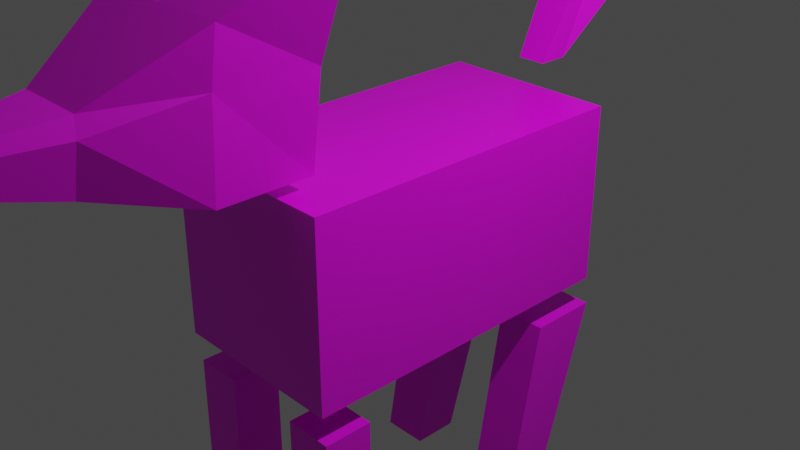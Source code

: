 # Source: Lobenchi.blend  (saved by Blender 2.83.18; exported with 4.5.12 LTS)
import bpy
from mathutils import Matrix  # noqa: F401  (used for matrix-valued properties, if any)

bpy.ops.wm.read_factory_settings(use_empty=True)
scene = bpy.context.scene
scene.name = 'Scene'

# ---- collections
col_collection = bpy.data.collections.new('Collection'); scene.collection.children.link(col_collection)

# ---- images (referenced by path relative to the original .blend; pixels are not part of the script)
import os
ASSET_DIR = os.environ.get("B2B_ASSET_DIR", "")  # directory of the original .blend (textures are referenced by path, not embedded)
HERE = os.path.dirname(os.path.abspath(__file__))  # packed textures are extracted next to this script under _unpacked/

def load_image(name, relpath, width, height, colorspace="sRGB"):
    """Load a texture the original file referenced (path relative to the .blend, or extracted next to this script)."""
    p = next((c for c in (os.path.join(HERE, relpath), os.path.join(ASSET_DIR, relpath)) if relpath and os.path.exists(c)), "")
    if p:
        img = bpy.data.images.load(p, check_existing=True)
        img.name = name
    else:  # same state as the original file: an image datablock whose file is absent (Cycles renders it pink)
        img = bpy.data.images.new(name, width, height)
        img.source = "FILE"
        img.filepath = "//" + (relpath or name)
    img.colorspace_settings.name = colorspace
    return img
img_pechini = load_image('pechini', 'pechini_lobo.png', 1024, 1024, 'sRGB')
img_blanquito_png = load_image('Blanquito.png', 'Blanquito.png', 1024, 1024, 'sRGB')
img_cabecita_lobo = load_image('cabecita_lobo', 'cabecita_lobo.png', 1024, 1024, 'sRGB')

# ---- materials (node trees are filled in below, after node groups)
mat_pechito_mat = bpy.data.materials.new('Pechito_mat')
mat_pechito_mat.alpha_threshold = 0.0
mat_pechito_mat.use_transparent_shadow = False
mat_pechito_mat.line_color = (0.0, 0.0, 0.0, 1.0)
mat_blanquito_mat = bpy.data.materials.new('Blanquito_Mat')
mat_blanquito_mat.use_transparent_shadow = False
mat_cabecita_mat = bpy.data.materials.new('Cabecita_mat')
mat_cabecita_mat.use_transparent_shadow = False

# ---- material node trees
mat_pechito_mat.use_nodes = True; mat_pechito_mat.node_tree.nodes.clear()
_N = mat_pechito_mat.node_tree.nodes; _L = mat_pechito_mat.node_tree.links
n0 = _N.new('ShaderNodeOutputMaterial'); n0.name = 'Material Output'; n0.location = (300, 300)
n1 = _N.new('ShaderNodeBsdfPrincipled'); n1.name = 'Principled BSDF'; n1.location = (10, 300)
n1.distribution = 'GGX'
n1.subsurface_method = 'BURLEY'
n1.inputs[2].default_value = 0.4
n1.inputs[3].default_value = 1.45
n1.inputs[27].default_value = (0.0, 0.0, 0.0, 1.0)
n1.inputs[28].default_value = 1.0
n2 = _N.new('ShaderNodeTexImage'); n2.name = 'Image Texture'; n2.location = (-280, 280)
n2.image = img_pechini
_L.new(n1.outputs[0], n0.inputs[0])
_L.new(n2.outputs[0], n1.inputs[0])
n0.is_active_output = True
mat_blanquito_mat.use_nodes = True; mat_blanquito_mat.node_tree.nodes.clear()
_N = mat_blanquito_mat.node_tree.nodes; _L = mat_blanquito_mat.node_tree.links
n0 = _N.new('ShaderNodeBsdfPrincipled'); n0.name = 'Principled BSDF'; n0.location = (10, 300)
n0.distribution = 'GGX'
n0.subsurface_method = 'BURLEY'
n0.inputs[3].default_value = 1.45
n0.inputs[27].default_value = (0.0, 0.0, 0.0, 1.0)
n0.inputs[28].default_value = 1.0
n1 = _N.new('ShaderNodeOutputMaterial'); n1.name = 'Material Output'; n1.location = (300, 300)
n2 = _N.new('ShaderNodeTexImage'); n2.name = 'Image Texture'; n2.location = (-280, 280)
n2.image = img_blanquito_png
_L.new(n0.outputs[0], n1.inputs[0])
_L.new(n2.outputs[0], n0.inputs[0])
n1.is_active_output = True
mat_cabecita_mat.use_nodes = True; mat_cabecita_mat.node_tree.nodes.clear()
_N = mat_cabecita_mat.node_tree.nodes; _L = mat_cabecita_mat.node_tree.links
n0 = _N.new('ShaderNodeBsdfPrincipled'); n0.name = 'Principled BSDF'; n0.location = (10, 300)
n0.distribution = 'GGX'
n0.subsurface_method = 'BURLEY'
n0.inputs[3].default_value = 1.45
n0.inputs[27].default_value = (0.0, 0.0, 0.0, 1.0)
n0.inputs[28].default_value = 1.0
n1 = _N.new('ShaderNodeOutputMaterial'); n1.name = 'Material Output'; n1.location = (300, 300)
n2 = _N.new('ShaderNodeTexImage'); n2.name = 'Image Texture'; n2.location = (-280, 280)
n2.image = img_cabecita_lobo
_L.new(n0.outputs[0], n1.inputs[0])
_L.new(n2.outputs[0], n0.inputs[0])
n1.is_active_output = True

# ---- world
world_world = bpy.data.worlds.new('World'); scene.world = world_world
world_world.use_nodes = True; world_world.node_tree.nodes.clear()
_N = world_world.node_tree.nodes; _L = world_world.node_tree.links
n0 = _N.new('ShaderNodeOutputWorld'); n0.name = 'World Output'; n0.location = (300, 300)
n1 = _N.new('ShaderNodeBackground'); n1.name = 'Background'; n1.location = (10, 300)
n1.inputs[0].default_value = (0.05088, 0.05088, 0.05088, 1.0)
_L.new(n1.outputs[0], n0.inputs[0])
n0.is_active_output = True
world_world.color = (0.05088, 0.05088, 0.05088)
world_world.use_sun_shadow = False
world_world.sun_shadow_jitter_overblur = 0.0

# ---- cameras
cam_camera = bpy.data.cameras.new('Camera')
cam_camera.clip_end = 100.0
cam_camera.ortho_scale = 7.314

# ---- lights
light_light = bpy.data.lights.new('Light', 'POINT')
light_light.transmission_factor = 0.0
light_light.energy = 1000.0
light_light.shadow_soft_size = 0.1
light_light.shadow_maximum_resolution = 0.006
light_light.use_absolute_resolution = True

# ---- meshes
me_cube = bpy.data.meshes.new('Cube')
me_cube.from_pydata([(1.0, 1.0, 1.0), (1.0, 1.0, -1.0), (1.0, -1.0, 1.0), (1.0, -1.0, -1.0), (-1.0, 1.0, 1.0), (-1.0, 1.0, -1.0), (-1.0, -1.0, 1.0), (-1.0, -1.0, -1.0)], [], [(0, 4, 6, 2), (3, 2, 6, 7), (7, 6, 4, 5), (5, 1, 3, 7), (1, 0, 2, 3), (5, 4, 0, 1)])
_uv = me_cube.uv_layers.new(name='UVMap')
_uv.uv.foreach_set('vector', [0.625, 0.5, 0.875, 0.5, 0.875, 0.75, 0.625, 0.75, 0.375, 0.75, 0.625, 0.75, 0.625, 1.0, 0.375, 1.0, 0.375, 0.0, 0.625, 0.0, 0.625, 0.25, 0.375, 0.25, 0.125, 0.5, 0.375, 0.5, 0.375, 0.75, 0.125, 0.75, 0.375, 0.5, 0.625, 0.5, 0.625, 0.75, 0.375, 0.75, 0.375, 0.25, 0.625, 0.25, 0.625, 0.5, 0.375, 0.5])
me_cube.materials.append(mat_pechito_mat)
me_cube.use_remesh_preserve_volume = False
me_cube.use_remesh_preserve_attributes = False
me_cube.use_mirror_vertex_groups = False
me_cube.update()
me_cube_001 = bpy.data.meshes.new('Cube.001')
me_cube_001.from_pydata([(-1.0, -1.0, -1.0), (-1.0, -1.0, 1.0), (-1.0, 1.0, -1.0), (-1.0, 1.0, 1.0), (1.0, -1.0, -1.0), (1.0, -1.0, 1.0), (1.0, 1.0, -1.0), (1.0, 1.0, 1.0)], [], [(0, 1, 3, 2), (2, 3, 7, 6), (6, 7, 5, 4), (4, 5, 1, 0), (2, 6, 4, 0), (7, 3, 1, 5)])
_uv = me_cube_001.uv_layers.new(name='UVMap')
_uv.uv.foreach_set('vector', [0.375, 0.0, 0.625, 0.0, 0.625, 0.25, 0.375, 0.25, 0.375, 0.25, 0.625, 0.25, 0.625, 0.5, 0.375, 0.5, 0.375, 0.5, 0.625, 0.5, 0.625, 0.75, 0.375, 0.75, 0.375, 0.75, 0.625, 0.75, 0.625, 1.0, 0.375, 1.0, 0.125, 0.5, 0.375, 0.5, 0.375, 0.75, 0.125, 0.75, 0.625, 0.5, 0.875, 0.5, 0.875, 0.75, 0.625, 0.75])
me_cube_001.materials.append(mat_blanquito_mat)
me_cube_001.use_remesh_fix_poles = True
me_cube_001.use_remesh_preserve_attributes = False
me_cube_001.use_mirror_vertex_groups = False
me_cube_001.update()
me_cube_002 = bpy.data.meshes.new('Cube.002')
me_cube_002.from_pydata([(-1.0, -1.0, -1.0), (-1.0, -1.0, 1.0), (-1.0, 1.0, -1.0), (-1.0, 1.0, 1.0), (1.0, -1.0, -1.0), (1.0, -1.0, 1.0), (1.0, 1.0, -1.0), (1.0, 1.0, 1.0)], [], [(0, 1, 3, 2), (2, 3, 7, 6), (6, 7, 5, 4), (4, 5, 1, 0), (2, 6, 4, 0), (7, 3, 1, 5)])
_uv = me_cube_002.uv_layers.new(name='UVMap')
_uv.uv.foreach_set('vector', [0.375, 0.0, 0.625, 0.0, 0.625, 0.25, 0.375, 0.25, 0.375, 0.25, 0.625, 0.25, 0.625, 0.5, 0.375, 0.5, 0.375, 0.5, 0.625, 0.5, 0.625, 0.75, 0.375, 0.75, 0.375, 0.75, 0.625, 0.75, 0.625, 1.0, 0.375, 1.0, 0.125, 0.5, 0.375, 0.5, 0.375, 0.75, 0.125, 0.75, 0.625, 0.5, 0.875, 0.5, 0.875, 0.75, 0.625, 0.75])
me_cube_002.materials.append(mat_blanquito_mat)
me_cube_002.use_remesh_fix_poles = True
me_cube_002.use_remesh_preserve_attributes = False
me_cube_002.use_mirror_vertex_groups = False
me_cube_002.update()
me_cube_003 = bpy.data.meshes.new('Cube.003')
me_cube_003.from_pydata([(-1.0, -2.907, -1.0), (-1.029, -1.471, 1.0), (-1.0, -0.9065, -1.0), (-1.029, 1.471, 1.0), (1.0, -2.907, -1.0), (1.029, -1.471, 1.0), (1.0, -0.9065, -1.0), (1.029, 1.471, 1.0)], [], [(0, 1, 3, 2), (2, 3, 7, 6), (6, 7, 5, 4), (4, 5, 1, 0), (2, 6, 4, 0), (7, 3, 1, 5)])
_uv = me_cube_003.uv_layers.new(name='UVMap')
_uv.uv.foreach_set('vector', [0.375, 0.0, 0.625, 0.0, 0.625, 0.25, 0.375, 0.25, 0.375, 0.25, 0.625, 0.25, 0.625, 0.5, 0.375, 0.5, 0.375, 0.5, 0.625, 0.5, 0.625, 0.75, 0.375, 0.75, 0.375, 0.75, 0.625, 0.75, 0.625, 1.0, 0.375, 1.0, 0.125, 0.5, 0.375, 0.5, 0.375, 0.75, 0.125, 0.75, 0.625, 0.5, 0.875, 0.5, 0.875, 0.75, 0.625, 0.75])
me_cube_003.materials.append(mat_blanquito_mat)
me_cube_003.use_remesh_fix_poles = True
me_cube_003.use_remesh_preserve_attributes = False
me_cube_003.use_mirror_vertex_groups = False
me_cube_003.update()
me_cube_005 = bpy.data.meshes.new('Cube.005')
me_cube_005.from_pydata([(-1.0, -2.907, -1.0), (-1.029, -1.471, 1.0), (-1.0, -0.9065, -1.0), (-1.029, 1.471, 1.0), (1.0, -2.907, -1.0), (1.029, -1.471, 1.0), (1.0, -0.9065, -1.0), (1.029, 1.471, 1.0)], [], [(0, 1, 3, 2), (2, 3, 7, 6), (6, 7, 5, 4), (4, 5, 1, 0), (2, 6, 4, 0), (7, 3, 1, 5)])
_uv = me_cube_005.uv_layers.new(name='UVMap')
_uv.uv.foreach_set('vector', [0.375, 0.0, 0.625, 0.0, 0.625, 0.25, 0.375, 0.25, 0.375, 0.25, 0.625, 0.25, 0.625, 0.5, 0.375, 0.5, 0.375, 0.5, 0.625, 0.5, 0.625, 0.75, 0.375, 0.75, 0.375, 0.75, 0.625, 0.75, 0.625, 1.0, 0.375, 1.0, 0.125, 0.5, 0.375, 0.5, 0.375, 0.75, 0.125, 0.75, 0.625, 0.5, 0.875, 0.5, 0.875, 0.75, 0.625, 0.75])
me_cube_005.materials.append(mat_blanquito_mat)
me_cube_005.use_remesh_fix_poles = True
me_cube_005.use_remesh_preserve_attributes = False
me_cube_005.use_mirror_vertex_groups = False
me_cube_005.update()
me_cube_006 = bpy.data.meshes.new('Cube.006')
me_cube_006.from_pydata([(-0.2525, -0.9952, -0.7206), (-0.3683, -0.9694, 0.002848), (-0.6005, 1.0, -1.0), (-1.181, 1.0, 1.102), (0.2525, -0.9952, -0.7206), (0.3683, -0.9694, 0.002848), (0.6005, 1.0, -1.0), (1.181, 1.0, 1.102), (-0.6005, 0.0, -1.0), (-0.4036, -0.9952, -0.1899), (-0.7672, 0.01257, 0.5627), (-0.7409, 1.0, 0.0), (-1.599e-09, 1.0, -1.0), (0.0, 1.0, 0.7958), (0.7409, 1.0, 0.0), (0.6005, 0.0, -1.0), (0.7672, 0.01257, 0.5627), (0.4036, -0.9952, -0.1899), (-4.106e-09, -0.9952, -0.7206), (-3.441e-09, -0.9694, 0.002848), (-1.45e-09, 0.01257, 0.5627), (-1.599e-09, 0.0, -1.0), (0.6722, 0.0, 0.0), (-1.45e-09, 1.0, 0.0), (-0.6722, 0.0, 0.0), (-0.2737, -1.627, -0.193), (-0.2498, -1.61, -0.06228), (0.2737, -1.627, -0.193), (0.1712, -1.627, -0.5529), (-2.692e-09, -1.627, -0.5529), (-2.241e-09, -1.61, -0.06228), (-0.1712, -1.627, -0.5529), (0.2498, -1.61, -0.06228), (-2.558e-09, -1.627, -0.193)], [], [(24, 10, 3, 11), (23, 13, 7, 14), (22, 16, 5, 17), (4, 17, 27, 28), (21, 15, 4, 18), (20, 10, 1, 19), (16, 20, 19, 5), (7, 13, 20, 16), (13, 3, 10, 20), (8, 21, 18, 0), (2, 12, 21, 8), (12, 6, 15, 21), (19, 1, 26, 30), (0, 18, 29, 31), (9, 0, 31, 25), (15, 22, 17, 4), (6, 14, 22, 15), (14, 7, 16, 22), (12, 23, 14, 6), (2, 11, 23, 12), (11, 3, 13, 23), (8, 24, 11, 2), (0, 9, 24, 8), (9, 1, 10, 24), (33, 30, 26, 25), (29, 33, 25, 31), (28, 27, 33, 29), (27, 32, 30, 33), (5, 19, 30, 32), (1, 9, 25, 26), (17, 5, 32, 27), (18, 4, 28, 29)])
_uv = me_cube_006.uv_layers.new(name='UVMap')
_uv.uv.foreach_set('vector', [0.5, 0.125, 0.625, 0.125, 0.625, 0.25, 0.5, 0.25, 0.5, 0.375, 0.625, 0.375, 0.625, 0.5, 0.5, 0.5, 0.5, 0.625, 0.625, 0.625, 0.625, 0.75, 0.5, 0.75, 0.375, 0.75, 0.5, 0.75, 0.5, 0.75, 0.375, 0.75, 0.25, 0.625, 0.375, 0.625, 0.375, 0.75, 0.25, 0.75, 0.75, 0.625, 0.875, 0.625, 0.875, 0.75, 0.75, 0.75, 0.625, 0.625, 0.75, 0.625, 0.75, 0.75, 0.625, 0.75, 0.625, 0.5, 0.75, 0.5, 0.75, 0.625, 0.625, 0.625, 0.75, 0.5, 0.875, 0.5, 0.875, 0.625, 0.75, 0.625, 0.125, 0.625, 0.25, 0.625, 0.25, 0.75, 0.125, 0.75, 0.125, 0.5, 0.25, 0.5, 0.25, 0.625, 0.125, 0.625, 0.25, 0.5, 0.375, 0.5, 0.375, 0.625, 0.25, 0.625, 0.75, 0.75, 0.875, 0.75, 0.875, 0.75, 0.75, 0.75, 0.125, 0.75, 0.25, 0.75, 0.25, 0.75, 0.125, 0.75, 0.5, 0.0, 0.375, 0.0, 0.375, 0.0, 0.5, 0.0, 0.375, 0.625, 0.5, 0.625, 0.5, 0.75, 0.375, 0.75, 0.375, 0.5, 0.5, 0.5, 0.5, 0.625, 0.375, 0.625, 0.5, 0.5, 0.625, 0.5, 0.625, 0.625, 0.5, 0.625, 0.375, 0.375, 0.5, 0.375, 0.5, 0.5, 0.375, 0.5, 0.375, 0.25, 0.5, 0.25, 0.5, 0.375, 0.375, 0.375, 0.5, 0.25, 0.625, 0.25, 0.625, 0.375, 0.5, 0.375, 0.375, 0.125, 0.5, 0.125, 0.5, 0.25, 0.375, 0.25, 0.375, 0.0, 0.5, 0.0, 0.5, 0.125, 0.375, 0.125, 0.5, 0.0, 0.625, 0.0, 0.625, 0.125, 0.5, 0.125, 0.5, 0.875, 0.625, 0.875, 0.625, 1.0, 0.5, 1.0, 0.375, 0.875, 0.5, 0.875, 0.5, 1.0, 0.375, 1.0, 0.375, 0.75, 0.5, 0.75, 0.5, 0.875, 0.375, 0.875, 0.5, 0.75, 0.625, 0.75, 0.625, 0.875, 0.5, 0.875, 0.625, 0.75, 0.75, 0.75, 0.75, 0.75, 0.625, 0.75, 0.625, 0.0, 0.5, 0.0, 0.5, 0.0, 0.625, 0.0, 0.5, 0.75, 0.625, 0.75, 0.625, 0.75, 0.5, 0.75, 0.25, 0.75, 0.375, 0.75, 0.375, 0.75, 0.25, 0.75])
me_cube_006.materials.append(mat_cabecita_mat)
me_cube_006.use_remesh_fix_poles = True
me_cube_006.use_remesh_preserve_attributes = False
me_cube_006.use_mirror_vertex_groups = False
me_cube_006.update()
me_cube_007 = bpy.data.meshes.new('Cube.007')
me_cube_007.from_pydata([(-0.4383, -1.0, -1.0), (-0.7791, 2.014, 0.9182), (-0.4499, -0.1495, -1.0), (-1.921, 5.304, 1.0), (0.4383, -1.0, -1.0), (0.7791, 2.014, 0.9182), (0.4499, -0.1495, -1.0), (1.921, 5.304, 1.0)], [], [(0, 1, 3, 2), (2, 3, 7, 6), (6, 7, 5, 4), (4, 5, 1, 0), (2, 6, 4, 0), (7, 3, 1, 5)])
_uv = me_cube_007.uv_layers.new(name='UVMap')
_uv.uv.foreach_set('vector', [0.375, 0.0, 0.625, 0.0, 0.625, 0.25, 0.375, 0.25, 0.375, 0.25, 0.625, 0.25, 0.625, 0.5, 0.375, 0.5, 0.375, 0.5, 0.625, 0.5, 0.625, 0.75, 0.375, 0.75, 0.375, 0.75, 0.625, 0.75, 0.625, 1.0, 0.375, 1.0, 0.125, 0.5, 0.375, 0.5, 0.375, 0.75, 0.125, 0.75, 0.625, 0.5, 0.875, 0.5, 0.875, 0.75, 0.625, 0.75])
me_cube_007.materials.append(mat_blanquito_mat)
me_cube_007.use_remesh_fix_poles = True
me_cube_007.use_remesh_preserve_attributes = False
me_cube_007.use_mirror_vertex_groups = False
me_cube_007.update()
arm_armature = bpy.data.armatures.new('Armature')  # bones are not reproduced
arm_armature_001 = bpy.data.armatures.new('Armature.001')  # bones are not reproduced
arm_armature_003 = bpy.data.armatures.new('Armature.003')  # bones are not reproduced
arm_armature_002 = bpy.data.armatures.new('Armature.002')  # bones are not reproduced
arm_armature_004 = bpy.data.armatures.new('Armature.004')  # bones are not reproduced
arm_armature_005 = bpy.data.armatures.new('Armature.005')  # bones are not reproduced

# ---- objects
ob_cuerpecito = bpy.data.objects.new('Cuerpecito', me_cube)
ob_light = bpy.data.objects.new('Light', light_light)
ob_camera = bpy.data.objects.new('Camera', cam_camera)
ob_patita_dd = bpy.data.objects.new('patita_dd', me_cube_001)
ob_patita_di = bpy.data.objects.new('patita_di', me_cube_002)
ob_patita_ti = bpy.data.objects.new('patita_ti', me_cube_003)
ob_patita_td = bpy.data.objects.new('patita_td', me_cube_005)
ob_cabecita = bpy.data.objects.new('cabecita', me_cube_006)
ob_colita = bpy.data.objects.new('Colita', me_cube_007)
ob_armature = bpy.data.objects.new('Armature', arm_armature)
ob_armature_001 = bpy.data.objects.new('Armature.001', arm_armature_001)
ob_armature_003 = bpy.data.objects.new('Armature.003', arm_armature_003)
ob_armature_002 = bpy.data.objects.new('Armature.002', arm_armature_002)
ob_armature_004 = bpy.data.objects.new('Armature.004', arm_armature_004)
ob_armature_005 = bpy.data.objects.new('Armature.005', arm_armature_005)

# ---- transforms, parenting, visibility, modifiers, constraints
ob_cuerpecito.parent = ob_armature_005
ob_cuerpecito.matrix_parent_inverse = Matrix(((1.0, 0.0, 0.0, -0.0), (-0.0, -4.371e-08, 1.0, 6.212e-08), (0.0, -1.0, -4.371e-08, 1.421), (-0.0, 0.0, -0.0, 1.0)))
ob_cuerpecito.location = (0.0, 0.0, 0.0)
ob_cuerpecito.scale = (1.0, 1.883, 1.0)
ob_cuerpecito.lock_rotations_4d = False
ob_cuerpecito.empty_display_type = 'ARROWS'
ob_cuerpecito.lineart.crease_threshold = 0.0
_vg = ob_cuerpecito.vertex_groups.new(name='Bone')
_vg.add([0, 1, 2, 3, 4, 5, 6, 7], 1.0, 'REPLACE')
_m = ob_cuerpecito.modifiers.new('Armature', 'ARMATURE')
_m.object = ob_armature_005
ob_light.location = (4.076, 1.005, 5.904)
ob_light.rotation_euler = (0.6503, 0.05522, 1.866)
ob_light.lock_rotations_4d = False
ob_light.empty_display_type = 'ARROWS'
ob_light.color = (0.0, 0.0, 0.0, 0.0)
ob_light.lineart.crease_threshold = 0.0
ob_camera.location = (7.359, -6.926, 4.958)
ob_camera.rotation_euler = (1.109, 0.0, 0.8149)
ob_camera.lock_rotations_4d = False
ob_camera.empty_display_type = 'ARROWS'
ob_camera.color = (0.0, 0.0, 0.0, 0.0)
ob_camera.display_type = 'WIRE'
ob_camera.lineart.crease_threshold = 0.0
ob_patita_dd.parent = ob_armature_001
ob_patita_dd.matrix_parent_inverse = Matrix(((1.0, 4.191e-16, -1.023e-16, 0.7208), (4.191e-16, -1.0, -8.742e-08, -1.552), (-1.023e-16, 8.742e-08, -1.0, -1.341), (-0.0, -0.0, 0.0, 1.0)))
ob_patita_dd.location = (-0.7217, -1.557, -2.402)
ob_patita_dd.scale = (0.2678, 0.2678, 1.051)
ob_patita_dd.lineart.crease_threshold = 0.0
_vg = ob_patita_dd.vertex_groups.new(name='Bone')
_vg.add([0, 1, 2, 3, 4, 5, 6, 7], 1.0, 'REPLACE')
_m = ob_patita_dd.modifiers.new('Armature', 'ARMATURE')
_m.object = ob_armature_001
ob_patita_di.parent = ob_armature
ob_patita_di.matrix_parent_inverse = Matrix(((1.0, 4.191e-16, -1.023e-16, -0.7208), (4.191e-16, -1.0, -8.742e-08, -1.552), (-1.023e-16, 8.742e-08, -1.0, -1.341), (-0.0, -0.0, 0.0, 1.0)))
ob_patita_di.location = (0.7036, -1.557, -2.402)
ob_patita_di.scale = (0.2678, 0.2678, 1.051)
ob_patita_di.lineart.crease_threshold = 0.0
_vg = ob_patita_di.vertex_groups.new(name='Bone')
_vg.add([0, 1, 2, 3, 4, 5, 6, 7], 1.0, 'REPLACE')
_m = ob_patita_di.modifiers.new('Armature', 'ARMATURE')
_m.object = ob_armature
ob_patita_ti.parent = ob_armature_003
ob_patita_ti.matrix_parent_inverse = Matrix(((1.0, 3.91e-16, -1.44e-16, -0.7208), (4.134e-16, -0.9743, 0.225, 1.783), (-5.234e-17, -0.225, -0.9743, -0.9644), (-0.0, 0.0, 0.0, 1.0)))
ob_patita_ti.location = (0.7036, 1.557, -2.402)
ob_patita_ti.scale = (0.2678, 0.2678, 1.051)
ob_patita_ti.lineart.crease_threshold = 0.0
_vg = ob_patita_ti.vertex_groups.new(name='Bone')
_vg.add([0, 1, 2, 3, 4, 5, 6, 7], 1.0, 'REPLACE')
_m = ob_patita_ti.modifiers.new('Armature', 'ARMATURE')
_m.object = ob_armature_003
ob_patita_td.parent = ob_armature_002
ob_patita_td.matrix_parent_inverse = Matrix(((1.0, 3.91e-16, -1.44e-16, 0.7208), (4.134e-16, -0.9743, 0.225, 1.783), (-5.234e-17, -0.225, -0.9743, -0.9644), (-0.0, 0.0, 0.0, 1.0)))
ob_patita_td.location = (-0.7263, 1.557, -2.402)
ob_patita_td.scale = (0.2678, 0.2678, 1.051)
ob_patita_td.lineart.crease_threshold = 0.0
_vg = ob_patita_td.vertex_groups.new(name='Bone')
_vg.add([0, 1, 2, 3, 4, 5, 6, 7], 1.0, 'REPLACE')
_m = ob_patita_td.modifiers.new('Armature', 'ARMATURE')
_m.object = ob_armature_002
ob_cabecita.location = (4.761e-16, -2.552, 2.144)
ob_cabecita.lineart.crease_threshold = 0.0
ob_colita.parent = ob_armature_004
ob_colita.matrix_parent_inverse = Matrix(((1.0, 3.587e-17, 1.21e-16, -5.231e-16), (3.587e-17, 0.8384, -0.545, -1.095), (-1.21e-16, 0.545, 0.8384, -2.262), (-0.0, -0.0, -0.0, 1.0)))
ob_colita.location = (0.008516, 2.317, 2.397)
ob_colita.scale = (0.3676, 0.3881, 1.156)
ob_colita.lineart.crease_threshold = 0.0
_vg = ob_colita.vertex_groups.new(name='Bone')
_vg.add([0, 1, 2, 3, 4, 5, 6, 7], 1.0, 'REPLACE')
_m = ob_colita.modifiers.new('Armature', 'ARMATURE')
_m.object = ob_armature_004
ob_armature.location = (0.7208, -1.552, -1.341)
ob_armature.rotation_euler = (3.142, 1.023e-16, 4.191e-16)
ob_armature.lineart.crease_threshold = 0.0
ob_armature_001.location = (-0.7208, -1.552, -1.341)
ob_armature_001.rotation_euler = (3.142, 1.023e-16, 4.191e-16)
ob_armature_001.lineart.crease_threshold = 0.0
ob_armature_003.location = (0.7208, 1.52, -1.341)
ob_armature_003.rotation_euler = (2.915, 1.44e-16, 3.91e-16)
ob_armature_003.lineart.crease_threshold = 0.0
ob_armature_002.location = (-0.7208, 1.52, -1.341)
ob_armature_002.rotation_euler = (2.915, 1.44e-16, 3.91e-16)
ob_armature_002.lineart.crease_threshold = 0.0
ob_armature_004.location = (2.886e-16, 2.151, 1.3)
ob_armature_004.rotation_euler = (-0.5764, -1.21e-16, 3.587e-17)
ob_armature_004.lineart.crease_threshold = 0.0
ob_armature_005.location = (0.0, 1.421, 0.0)
ob_armature_005.rotation_euler = (1.571, 0.0, 0.0)
ob_armature_005.lineart.crease_threshold = 0.0

# ---- collection membership
col_collection.objects.link(ob_cuerpecito)
col_collection.objects.link(ob_light)
col_collection.objects.link(ob_camera)
col_collection.objects.link(ob_patita_dd)
col_collection.objects.link(ob_patita_di)
col_collection.objects.link(ob_patita_ti)
col_collection.objects.link(ob_patita_td)
col_collection.objects.link(ob_cabecita)
col_collection.objects.link(ob_colita)
col_collection.objects.link(ob_armature)
col_collection.objects.link(ob_armature_001)
col_collection.objects.link(ob_armature_003)
col_collection.objects.link(ob_armature_002)
col_collection.objects.link(ob_armature_004)
col_collection.objects.link(ob_armature_005)

# ---- scene / render settings (as saved in the file)
scene.camera = ob_camera
scene.frame_start = 1; scene.frame_end = 50; scene.frame_set(24)
scene.render.engine = 'BLENDER_EEVEE_NEXT'
scene.cycles.use_denoising = False
scene.cycles.samples = 128
scene.cycles.sampling_pattern = 'TABULATED_SOBOL'
scene.cycles.use_adaptive_sampling = False
scene.cycles.use_light_tree = False
scene.view_settings.view_transform = 'Filmic'
bpy.context.view_layer.update()
